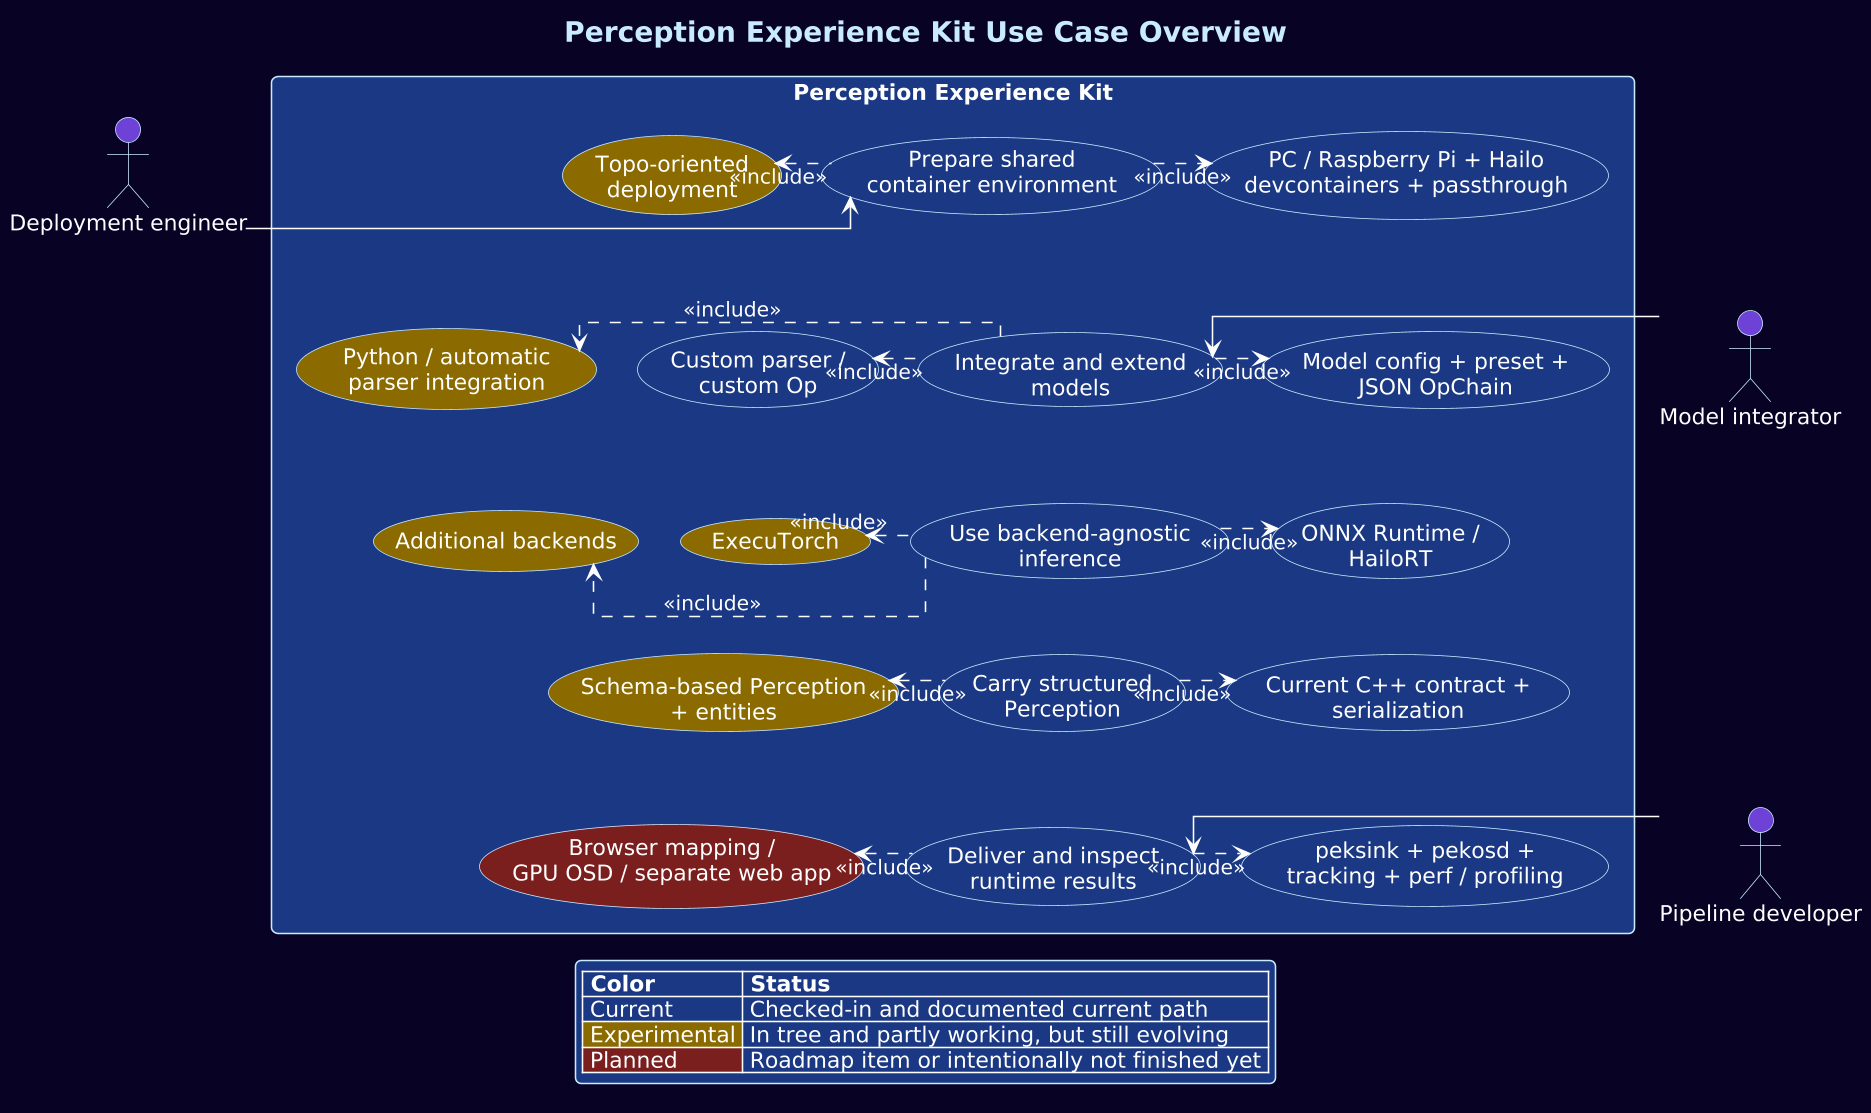

The diagram above was rendered by PlantUML. Its source (embedded in the PNG):
@startuml
!include pek-style.puml

title Perception Experience Kit Use Case Overview

top to bottom direction
skinparam packageStyle rectangle
skinparam ranksep 48
skinparam nodesep 26
skinparam linetype ortho

actor "Deployment engineer" as Deploy
actor "Model integrator" as Modeler
actor "Pipeline developer" as Dev

rectangle "Perception Experience Kit" {
  usecase "Prepare shared\ncontainer environment" as UC_env
  usecase "Integrate and extend\nmodels" as UC_model
  usecase "Use backend-agnostic\ninference" as UC_backend
  usecase "Carry structured\nPerception" as UC_perception
  usecase "Deliver and inspect\nruntime results" as UC_runtime

  usecase "Topo-oriented\ndeployment" as UC_topo #8A6A00
  usecase "Custom parser /\ncustom Op" as UC_customext
  usecase "ExecuTorch" as UC_exec #8A6A00
  usecase "Schema-based Perception\n+ entities" as UC_schema #8A6A00
  usecase "Browser mapping /\nGPU OSD / separate web app" as UC_runtimefuture #7A1F1F

  usecase "PC / Raspberry Pi + Hailo\ndevcontainers + passthrough" as UC_envcurrent
  usecase "Model config + preset +\nJSON OpChain" as UC_modelcurrent
  usecase "ONNX Runtime /\nHailoRT" as UC_mainbackends
  usecase "Current C++ contract +\nserialization" as UC_cpp
  usecase "peksink + pekosd +\ntracking + perf / profiling" as UC_runtimecurrent

  usecase "Python / automatic\nparser integration" as UC_pyext #8A6A00
  usecase "Additional backends" as UC_morebackends #8A6A00
}

Deploy -right-> UC_env
Modeler -left-> UC_model
Dev -right-> UC_runtime

UC_env .left.> UC_topo : <<include>>
UC_env .right.> UC_envcurrent : <<include>>

UC_model .left.> UC_customext : <<include>>
UC_model .right.> UC_modelcurrent : <<include>>
UC_model .right.> UC_pyext : <<include>>

UC_backend .left.> UC_exec : <<include>>
UC_backend .right.> UC_mainbackends : <<include>>
UC_backend .right.> UC_morebackends : <<include>>

UC_perception .left.> UC_schema : <<include>>
UC_perception .right.> UC_cpp : <<include>>

UC_runtime .left.> UC_runtimefuture : <<include>>
UC_runtime .right.> UC_runtimecurrent : <<include>>


UC_env -[hidden]down-> UC_model
UC_model -[hidden]down-> UC_backend
UC_backend -[hidden]down-> UC_perception
UC_perception -[hidden]down-> UC_runtime

UC_topo -[hidden]right-> UC_env
UC_customext -[hidden]right-> UC_model
UC_exec -[hidden]right-> UC_backend
UC_schema -[hidden]right-> UC_perception
UC_runtimefuture -[hidden]right-> UC_runtime

UC_env -[hidden]right-> UC_envcurrent
UC_model -[hidden]right-> UC_modelcurrent
UC_customext -[hidden]left-> UC_pyext
UC_backend -[hidden]right-> UC_mainbackends
UC_mainbackends -[hidden]right-> UC_morebackends
UC_perception -[hidden]right-> UC_cpp
UC_runtime -[hidden]right-> UC_runtimecurrent

UC_envcurrent -[hidden]down-> UC_modelcurrent
UC_modelcurrent -[hidden]down-> UC_mainbackends
UC_mainbackends -[hidden]down-> UC_cpp
UC_cpp -[hidden]down-> UC_runtimecurrent
UC_pyext -[hidden]down-> UC_morebackends

legend bottom
|= Color |= Status |
|<#1B3982> Current | Checked-in and documented current path |
|<#8A6A00> Experimental | In tree and partly working, but still evolving |
|<#7A1F1F> Planned | Roadmap item or intentionally not finished yet |
endlegend

@enduml